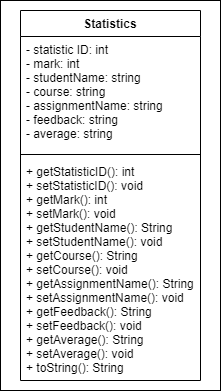

The diagram above was exported from draw.io. Its source (the exported page's mxGraphModel, read from the mxfile embedded in the PNG):
<mxGraphModel dx="648" dy="431" grid="1" gridSize="10" guides="1" tooltips="1" connect="1" arrows="1" fold="1" page="1" pageScale="1" pageWidth="850" pageHeight="1100" math="0" shadow="0">
  <root>
    <mxCell id="IWMZeZ2cJlakvfNfmXT4-0" />
    <mxCell id="IWMZeZ2cJlakvfNfmXT4-1" parent="IWMZeZ2cJlakvfNfmXT4-0" />
    <mxCell id="XSs1ZUN2ilT5CJhQS456-0" value="" style="rounded=0;whiteSpace=wrap;html=1;" vertex="1" parent="IWMZeZ2cJlakvfNfmXT4-1">
      <mxGeometry x="320" y="270" width="220" height="390" as="geometry" />
    </mxCell>
    <mxCell id="IWMZeZ2cJlakvfNfmXT4-2" value="Statistics" style="swimlane;fontStyle=1;align=center;verticalAlign=top;childLayout=stackLayout;horizontal=1;startSize=26;horizontalStack=0;resizeParent=1;resizeParentMax=0;resizeLast=0;collapsible=1;marginBottom=0;" vertex="1" parent="IWMZeZ2cJlakvfNfmXT4-1">
      <mxGeometry x="340" y="280" width="180" height="370" as="geometry" />
    </mxCell>
    <mxCell id="IWMZeZ2cJlakvfNfmXT4-3" value="- statistic ID: int&#10;- mark: int&#10;- studentName: string&#10;- course: string&#10;- assignmentName: string&#10;- feedback: string&#10;- average: string" style="text;strokeColor=none;fillColor=none;align=left;verticalAlign=top;spacingLeft=4;spacingRight=4;overflow=hidden;rotatable=0;points=[[0,0.5],[1,0.5]];portConstraint=eastwest;" vertex="1" parent="IWMZeZ2cJlakvfNfmXT4-2">
      <mxGeometry y="26" width="180" height="114" as="geometry" />
    </mxCell>
    <mxCell id="IWMZeZ2cJlakvfNfmXT4-4" value="" style="line;strokeWidth=1;fillColor=none;align=left;verticalAlign=middle;spacingTop=-1;spacingLeft=3;spacingRight=3;rotatable=0;labelPosition=right;points=[];portConstraint=eastwest;" vertex="1" parent="IWMZeZ2cJlakvfNfmXT4-2">
      <mxGeometry y="140" width="180" height="8" as="geometry" />
    </mxCell>
    <mxCell id="IWMZeZ2cJlakvfNfmXT4-5" value="+ getStatisticID(): int&#10;+ setStatisticID(): void&#10;+ getMark(): int&#10;+ setMark(): void&#10;+ getStudentName(): String&#10;+ setStudentName(): void&#10;+ getCourse(): String&#10;+ setCourse(): void&#10;+ getAssignmentName(): String&#10;+ setAssignmentName(): void&#10;+ getFeedback(): String&#10;+ setFeedback(): void&#10;+ getAverage(): String&#10;+ setAverage(): void&#10;+ toString(): String&#10;" style="text;strokeColor=none;fillColor=none;align=left;verticalAlign=top;spacingLeft=4;spacingRight=4;overflow=hidden;rotatable=0;points=[[0,0.5],[1,0.5]];portConstraint=eastwest;" vertex="1" parent="IWMZeZ2cJlakvfNfmXT4-2">
      <mxGeometry y="148" width="180" height="222" as="geometry" />
    </mxCell>
  </root>
</mxGraphModel>